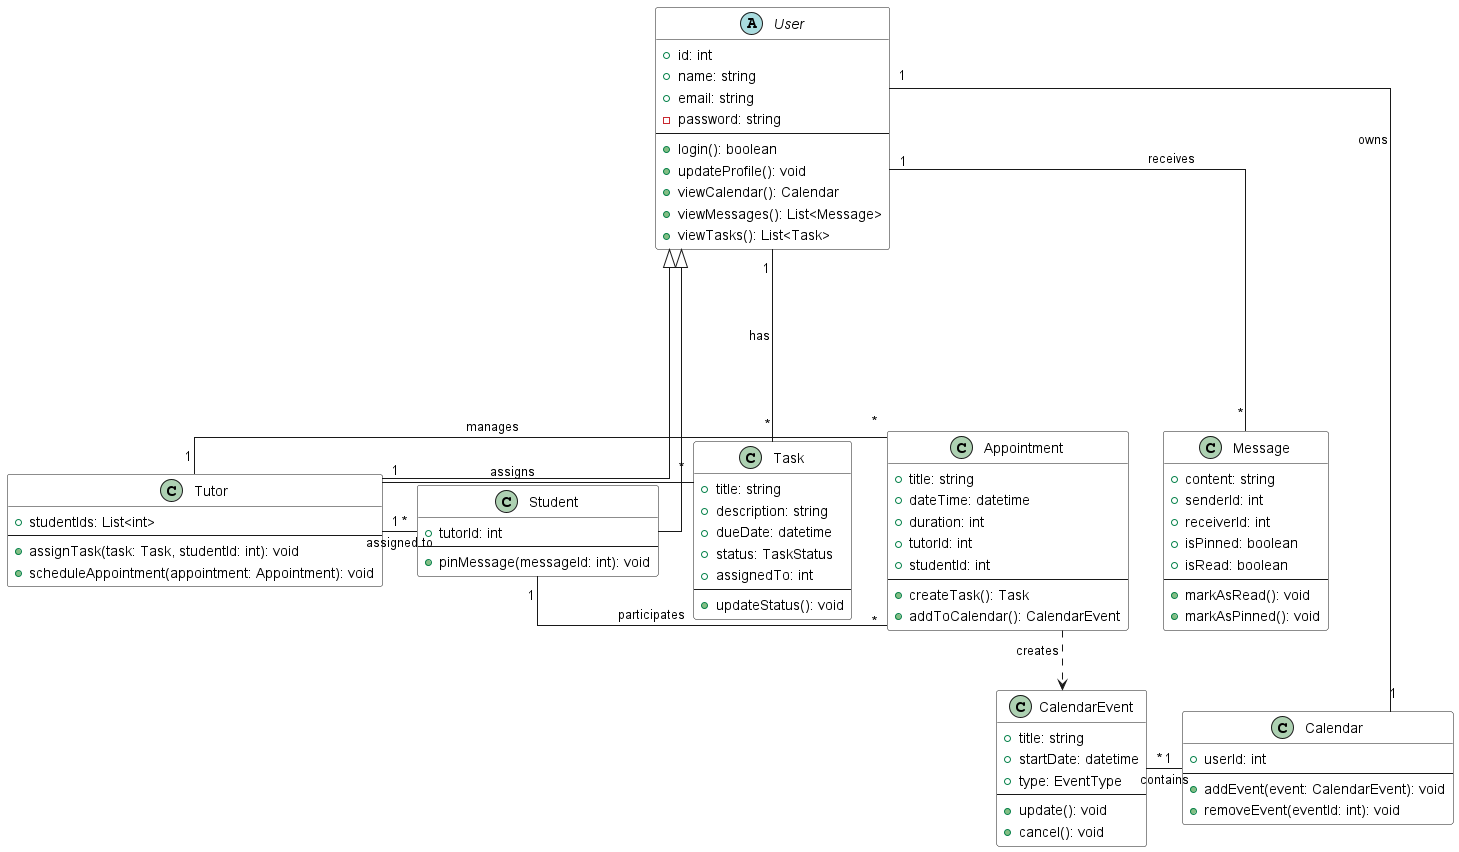

The diagram above was rendered by PlantUML. Its source (embedded in the PNG):
@startuml HomeSkolar

' Layout configuration
skinparam linetype ortho  
skinparam padding 2

skinparam class {
    BackgroundColor white
}

' Placement hints
together {
    abstract class User
    class Student
    class Tutor
}

together {
    class Task
    class Message
    class Appointment
}

together {
    class Calendar
    class CalendarEvent
}

    abstract class User {
        +id: int
        +name: string
        +email: string
        -password: string
        --
        +login(): boolean
        +updateProfile(): void
        +viewCalendar(): Calendar
        +viewMessages(): List<Message>
        +viewTasks(): List<Task>
    }

    class Student {
        +tutorId: int
        --
        +pinMessage(messageId: int): void
    }

    class Tutor {
        +studentIds: List<int>
        --
        +assignTask(task: Task, studentId: int): void
        +scheduleAppointment(appointment: Appointment): void
    }

    class Calendar {
        +userId: int
        --
        +addEvent(event: CalendarEvent): void
        +removeEvent(eventId: int): void
    }

    class CalendarEvent {
        +title: string
        +startDate: datetime
        +type: EventType
        --
        +update(): void
        +cancel(): void
    }

    class Task {
        +title: string
        +description: string
        +dueDate: datetime
        +status: TaskStatus
        +assignedTo: int
        --
        +updateStatus(): void
    }

    class Message {
        +content: string
        +senderId: int
        +receiverId: int
        +isPinned: boolean
        +isRead: boolean
        --
        +markAsRead(): void
        +markAsPinned(): void
    }

    class Appointment {
        +title: string
        +dateTime: datetime
        +duration: int
        +tutorId: int
        +studentId: int
        --
        +createTask(): Task
        +addToCalendar(): CalendarEvent
    }


' Relations
User <|-- Student
User <|-- Tutor
Student "*" --right-- "1" Tutor : assigned to
User "1" --right-- "*" Task : has
Tutor "1" --right-- "*" Task : assigns
Student "1" --right-- "*" Appointment : participates
Tutor "1" --right-- "*" Appointment : manages
Message "*" --up-- "1" User : receives
User "1" --down-- "1" Calendar : owns
Calendar "1" --right-- "*" CalendarEvent : contains
Appointment ..> CalendarEvent : creates

@enduml